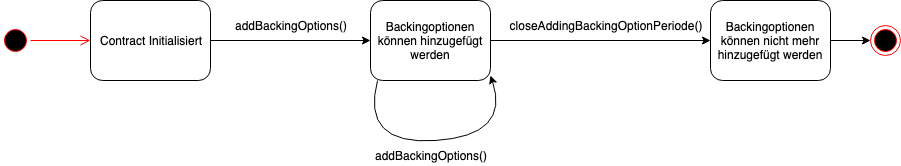

The diagram above was exported from draw.io. Its source (the exported page's mxGraphModel, read from the mxfile embedded in the PNG):
<mxGraphModel dx="1160" dy="1133" grid="1" gridSize="10" guides="1" tooltips="1" connect="1" arrows="1" fold="1" page="1" pageScale="1" pageWidth="1169" pageHeight="1654" math="0" shadow="0">
  <root>
    <mxCell id="0" />
    <mxCell id="1" parent="0" />
    <mxCell id="2" value="" style="ellipse;html=1;shape=startState;fillColor=#000000;strokeColor=#ff0000;" vertex="1" parent="1">
      <mxGeometry x="40" y="100" width="30" height="30" as="geometry" />
    </mxCell>
    <mxCell id="3" value="" style="edgeStyle=orthogonalEdgeStyle;html=1;verticalAlign=bottom;endArrow=open;endSize=8;strokeColor=#ff0000;entryX=0;entryY=0.5;entryDx=0;entryDy=0;" edge="1" source="2" target="4" parent="1">
      <mxGeometry relative="1" as="geometry">
        <mxPoint x="160" y="115" as="targetPoint" />
      </mxGeometry>
    </mxCell>
    <mxCell id="4" value="Contract Initialisiert" style="shape=ext;rounded=1;html=1;whiteSpace=wrap;" vertex="1" parent="1">
      <mxGeometry x="130" y="75" width="120" height="80" as="geometry" />
    </mxCell>
    <mxCell id="5" value="Backingoptionen können hinzugefügt werden" style="shape=ext;rounded=1;html=1;whiteSpace=wrap;" vertex="1" parent="1">
      <mxGeometry x="410" y="75" width="120" height="80" as="geometry" />
    </mxCell>
    <mxCell id="6" value="" style="endArrow=classic;html=1;exitX=1;exitY=0.5;exitDx=0;exitDy=0;entryX=0;entryY=0.5;entryDx=0;entryDy=0;" edge="1" source="4" target="5" parent="1">
      <mxGeometry width="50" height="50" relative="1" as="geometry">
        <mxPoint x="390" y="130" as="sourcePoint" />
        <mxPoint x="440" y="80" as="targetPoint" />
      </mxGeometry>
    </mxCell>
    <mxCell id="7" value="addBackingOptions()" style="text;html=1;strokeColor=none;fillColor=none;align=center;verticalAlign=middle;whiteSpace=wrap;rounded=0;" vertex="1" parent="1">
      <mxGeometry x="270" y="90" width="120" height="20" as="geometry" />
    </mxCell>
    <mxCell id="8" value="" style="curved=1;endArrow=classic;html=1;exitX=0.058;exitY=1;exitDx=0;exitDy=0;exitPerimeter=0;entryX=1;entryY=0.938;entryDx=0;entryDy=0;entryPerimeter=0;" edge="1" source="5" target="5" parent="1">
      <mxGeometry width="50" height="50" relative="1" as="geometry">
        <mxPoint x="540" y="250" as="sourcePoint" />
        <mxPoint x="590" y="200" as="targetPoint" />
        <Array as="points">
          <mxPoint x="400" y="220" />
          <mxPoint x="550" y="210" />
        </Array>
      </mxGeometry>
    </mxCell>
    <mxCell id="9" value="addBackingOptions()" style="text;html=1;strokeColor=none;fillColor=none;align=center;verticalAlign=middle;whiteSpace=wrap;rounded=0;" vertex="1" parent="1">
      <mxGeometry x="410" y="220" width="120" height="20" as="geometry" />
    </mxCell>
    <mxCell id="10" value="Backingoptionen können nicht mehr hinzugefügt werden" style="shape=ext;rounded=1;html=1;whiteSpace=wrap;" vertex="1" parent="1">
      <mxGeometry x="750" y="75" width="120" height="80" as="geometry" />
    </mxCell>
    <mxCell id="11" value="" style="endArrow=classic;html=1;exitX=1;exitY=0.5;exitDx=0;exitDy=0;entryX=0;entryY=0.5;entryDx=0;entryDy=0;" edge="1" source="5" target="10" parent="1">
      <mxGeometry width="50" height="50" relative="1" as="geometry">
        <mxPoint x="790" y="150" as="sourcePoint" />
        <mxPoint x="840" y="100" as="targetPoint" />
      </mxGeometry>
    </mxCell>
    <mxCell id="12" value="&lt;div&gt;&lt;span&gt;closeAddingBackingOptionPeriode()&lt;/span&gt;&lt;/div&gt;" style="text;html=1;strokeColor=none;fillColor=none;align=center;verticalAlign=middle;whiteSpace=wrap;rounded=0;" vertex="1" parent="1">
      <mxGeometry x="540" y="90" width="210" height="20" as="geometry" />
    </mxCell>
    <mxCell id="13" value="" style="ellipse;html=1;shape=endState;fillColor=#000000;strokeColor=#ff0000;" vertex="1" parent="1">
      <mxGeometry x="910" y="100" width="30" height="30" as="geometry" />
    </mxCell>
    <mxCell id="14" value="" style="endArrow=classic;html=1;exitX=1;exitY=0.5;exitDx=0;exitDy=0;entryX=0;entryY=0.5;entryDx=0;entryDy=0;" edge="1" source="10" target="13" parent="1">
      <mxGeometry width="50" height="50" relative="1" as="geometry">
        <mxPoint x="1000" y="210" as="sourcePoint" />
        <mxPoint x="1050" y="160" as="targetPoint" />
      </mxGeometry>
    </mxCell>
  </root>
</mxGraphModel>